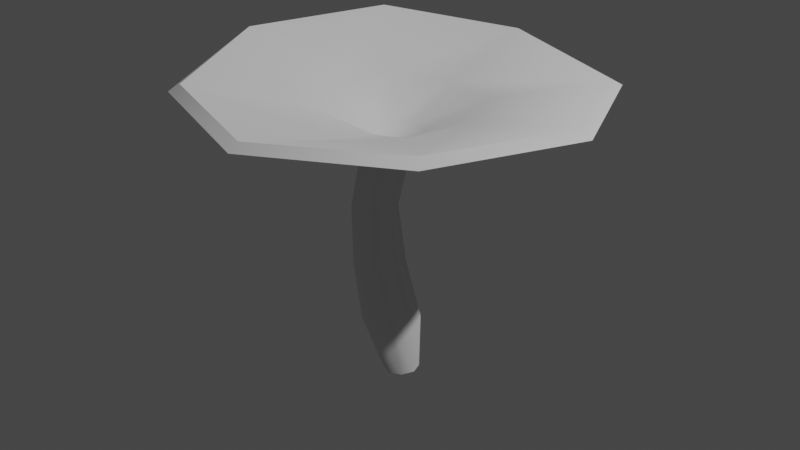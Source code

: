 # Source: Pilz_1.blend  (saved by Blender 2.80.75; exported with 4.5.12 LTS)
import bpy
from mathutils import Matrix  # noqa: F401  (used for matrix-valued properties, if any)

bpy.ops.wm.read_factory_settings(use_empty=True)
scene = bpy.context.scene
scene.name = 'Scene'

# ---- collections
col_collection = bpy.data.collections.new('Collection'); scene.collection.children.link(col_collection)

# ---- node groups
ng_auto_smooth = bpy.data.node_groups.new('Auto Smooth', 'GeometryNodeTree')
_s = ng_auto_smooth.interface.new_socket(name='Geometry', in_out='OUTPUT', socket_type='NodeSocketGeometry')
_s = ng_auto_smooth.interface.new_socket(name='Geometry', in_out='INPUT', socket_type='NodeSocketGeometry')
_s = ng_auto_smooth.interface.new_socket(name='Angle', in_out='INPUT', socket_type='NodeSocketFloat')
_s.subtype = 'ANGLE'
_s.min_value = 0.0
_s.max_value = 3.142
ng_auto_smooth.is_modifier = True
_N = ng_auto_smooth.nodes; _L = ng_auto_smooth.links
n0 = _N.new('NodeGroupOutput'); n0.name = 'Group Output'; n0.location = (480, -100)
n1 = _N.new('NodeGroupInput'); n1.name = 'Group Input'; n1.location = (-420, -300)
n2 = _N.new('NodeGroupInput'); n2.name = 'Group Input.001'; n2.location = (-60, -100)
n3 = _N.new('GeometryNodeSetShadeSmooth'); n3.name = 'Set Shade Smooth'; n3.location = (120, -100)
n3.domain = 'EDGE'
n4 = _N.new('GeometryNodeSetShadeSmooth'); n4.name = 'Set Shade Smooth.001'; n4.location = (300, -100)
n5 = _N.new('GeometryNodeInputMeshEdgeAngle'); n5.name = 'Edge Angle'; n5.location = (-420, -220)
n6 = _N.new('GeometryNodeInputEdgeSmooth'); n6.name = 'Is Edge Smooth'; n6.location = (-60, -160)
n7 = _N.new('GeometryNodeInputShadeSmooth'); n7.name = 'Is Face Smooth'; n7.location = (-240, -340)
n8 = _N.new('FunctionNodeBooleanMath'); n8.name = 'Boolean Math'; n8.location = (-60, -220)
n9 = _N.new('FunctionNodeCompare'); n9.name = 'Compare'; n9.location = (-240, -180)
n9.operation = 'LESS_EQUAL'
_L.new(n5.outputs[0], n9.inputs[0])
_L.new(n4.outputs[0], n0.inputs[0])
_L.new(n1.outputs[1], n9.inputs[1])
_L.new(n9.outputs[0], n8.inputs[0])
_L.new(n7.outputs[0], n8.inputs[1])
_L.new(n2.outputs[0], n3.inputs[0])
_L.new(n6.outputs[0], n3.inputs[1])
_L.new(n3.outputs[0], n4.inputs[0])
_L.new(n8.outputs[0], n3.inputs[2])
n0.is_active_output = True

# ---- world
world_world = bpy.data.worlds.new('World'); scene.world = world_world
world_world.use_nodes = True; world_world.node_tree.nodes.clear()
_N = world_world.node_tree.nodes; _L = world_world.node_tree.links
n0 = _N.new('ShaderNodeOutputWorld'); n0.name = 'World Output'; n0.location = (300, 300)
n1 = _N.new('ShaderNodeBackground'); n1.name = 'Background'; n1.location = (10, 300)
n1.inputs[0].default_value = (0.05088, 0.05088, 0.05088, 1.0)
_L.new(n1.outputs[0], n0.inputs[0])
n0.is_active_output = True
world_world.color = (0.05088, 0.05088, 0.05088)
world_world.use_sun_shadow = False
world_world.sun_shadow_jitter_overblur = 0.0

# ---- lights
light_light = bpy.data.lights.new('Light', 'POINT')
light_light.transmission_factor = 0.0
light_light.energy = 1000.0
light_light.shadow_soft_size = 0.1
light_light.shadow_maximum_resolution = 0.006
light_light.use_absolute_resolution = True

# ---- meshes
me_cylinder = bpy.data.meshes.new('Cylinder')
me_cylinder.from_pydata([(0.0222, 0.05655, -0.08581), (-0.008385, 0.08484, 0.08644), (0.05757, 0.04023, -0.08581), (0.0478, 0.05814, 0.08641), (0.06857, 0.00125, -0.08582), (0.06537, -0.004986, 0.08622), (0.04905, -0.03748, -0.08583), (0.03393, -0.0673, 0.08589), (0.01092, -0.05328, -0.08583), (-0.02868, -0.09265, 0.08566), (-0.0238, -0.03693, -0.08582), (-0.08612, -0.06628, 0.08574), (-0.03467, 0.00206, -0.08581), (-0.1025, -0.003027, 0.08607), (-0.01594, 0.04075, -0.08581), (-0.07003, 0.05957, 0.08635), (0.01708, 0.03157, 0.6072), (-0.02624, 0.05177, 0.6045), (0.03093, -0.01489, 0.6139), (0.006666, -0.06145, 0.6201), (-0.04269, -0.08224, 0.6217), (-0.08868, -0.06428, 0.618), (-0.1008, -0.0156, 0.612), (-0.07424, 0.03297, 0.6064), (0.4622, 0.4511, 0.8342), (6.092e-08, 0.6327, 0.8536), (0.6327, -2.877e-08, 0.8536), (0.4328, -0.4366, 0.8639), (5.603e-09, -0.6327, 0.8536), (-0.4474, -0.4474, 0.8536), (-0.6079, -0.01705, 0.8884), (-0.4296, 0.444, 0.8909), (0.4404, 0.4277, 0.8526), (3.668e-09, 0.599, 0.8746), (0.599, -2.659e-08, 0.8746), (0.4055, -0.4106, 0.8854), (-4.87e-08, -0.599, 0.8746), (-0.4236, -0.4236, 0.8746), (-0.5708, -0.01939, 0.9141), (-0.4037, 0.4194, 0.9162), (0.1804, 0.1911, 0.7982), (-0.006427, 0.2618, 0.7866), (0.2551, 0.009221, 0.8025), (0.1724, -0.1781, 0.7922), (0.01444, -0.2641, 0.7764), (-0.1951, -0.1797, 0.8022), (-0.2645, 0.009188, 0.802), (-0.1891, 0.1928, 0.7943), (0.05309, 0.06443, 0.7109), (-0.009446, 0.08946, 0.704), (0.07601, 0.004137, 0.7189), (0.04465, -0.05849, 0.7236), (-0.02304, -0.08668, 0.7256), (-0.08757, -0.06322, 0.7213), (-0.108, 0.001056, 0.7137), (-0.07507, 0.06502, 0.7064), (0.008393, 0.02499, 0.6867), (-0.01562, 0.0345, 0.6845), (0.01649, 0.001534, 0.6902), (0.003587, -0.02252, 0.693), (-0.0227, -0.03316, 0.6938), (-0.04696, -0.02391, 0.6917), (-0.05457, 0.0001812, 0.6882), (-0.04148, 0.02449, 0.6852), (-0.01934, 0.0007527, 0.6888), (-0.1202, -0.06367, 0.2694), (-0.0137, -0.06591, 0.2689), (-0.06947, -0.08859, 0.2687), (-0.1071, 0.05122, 0.2712), (-0.05225, 0.0737, 0.2715), (-0.004839, 0.04839, 0.271), (0.01091, -0.009708, 0.2699), (-0.1349, -0.005425, 0.2704), (-0.1211, -0.06705, 0.4605), (-0.1064, 0.03862, 0.4605), (-0.01021, -0.01887, 0.4613), (-0.06054, 0.0581, 0.4606), (-0.02244, 0.03386, 0.4608), (-0.03175, -0.06957, 0.4609), (-0.1315, -0.01318, 0.4608), (-0.07867, -0.08989, 0.4604), (-0.3298, 0.337, 0.8245), (-0.4654, -0.01247, 0.8226), (-0.3435, -0.3395, 0.797), (-0.004501, -0.48, 0.797), (0.3064, -0.3232, 0.7945), (0.4747, -0.0001735, 0.797), (0.3454, 0.342, 0.7829), (-0.004049, 0.4799, 0.7971), (-0.12, 0.0958, 0.6398), (-0.1458, -0.1242, 0.6535), (0.07433, -0.1123, 0.6616), (0.08754, 0.09167, 0.6361), (-0.1738, -0.0166, 0.6487), (-0.03646, -0.1611, 0.6597), (0.1239, -0.01032, 0.6506), (-0.01612, 0.1369, 0.6344)], [], [(0, 1, 3, 2), (2, 3, 5, 4), (4, 5, 7, 6), (6, 7, 9, 8), (8, 9, 11, 10), (10, 11, 13, 12), (76, 74, 23, 17), (12, 13, 15, 14), (14, 15, 1, 0), (0, 2, 4, 6, 8, 10, 12, 14), (81, 82, 30, 31), (77, 76, 17, 16), (78, 75, 18, 19), (79, 73, 21, 22), (80, 78, 19, 20), (74, 79, 22, 23), (75, 77, 16, 18), (73, 80, 20, 21), (83, 84, 28, 29), (85, 86, 26, 27), (87, 88, 25, 24), (88, 81, 31, 25), (82, 83, 29, 30), (84, 85, 27, 28), (86, 87, 24, 26), (30, 29, 37, 38), (28, 27, 35, 36), (26, 24, 32, 34), (31, 30, 38, 39), (29, 28, 36, 37), (27, 26, 34, 35), (24, 25, 33, 32), (25, 31, 39, 33), (32, 33, 41, 40), (33, 39, 47, 41), (38, 37, 45, 46), (36, 35, 43, 44), (34, 32, 40, 42), (39, 38, 46, 47), (37, 36, 44, 45), (35, 34, 42, 43), (42, 40, 48, 50), (47, 46, 54, 55), (45, 44, 52, 53), (43, 42, 50, 51), (40, 41, 49, 48), (41, 47, 55, 49), (46, 45, 53, 54), (44, 43, 51, 52), (49, 55, 63, 57), (54, 53, 61, 62), (52, 51, 59, 60), (50, 48, 56, 58), (55, 54, 62, 63), (53, 52, 60, 61), (51, 50, 58, 59), (48, 49, 57, 56), (59, 58, 64), (56, 57, 64), (57, 63, 64), (62, 61, 64), (60, 59, 64), (58, 56, 64), (63, 62, 64), (61, 60, 64), (11, 9, 67, 65), (5, 3, 70, 71), (15, 13, 72, 68), (9, 7, 66, 67), (13, 11, 65, 72), (7, 5, 71, 66), (3, 1, 69, 70), (1, 15, 68, 69), (65, 67, 80, 73), (71, 70, 77, 75), (68, 72, 79, 74), (67, 66, 78, 80), (72, 65, 73, 79), (66, 71, 75, 78), (70, 69, 76, 77), (69, 68, 74, 76), (95, 92, 87, 86), (94, 91, 85, 84), (93, 90, 83, 82), (96, 89, 81, 88), (92, 96, 88, 87), (91, 95, 86, 85), (90, 94, 84, 83), (89, 93, 82, 81), (23, 22, 93, 89), (21, 20, 94, 90), (19, 18, 95, 91), (16, 17, 96, 92), (17, 23, 89, 96), (22, 21, 90, 93), (20, 19, 91, 94), (18, 16, 92, 95)])
me_cylinder.polygons.foreach_set('use_smooth', [True] * 97)
_uv = me_cylinder.uv_layers.new(name='UVMap')
_uv.uv.foreach_set('vector', [1.0, 0.5, 1.0, 1.0, 0.875, 1.0, 0.875, 0.5, 0.875, 0.5, 0.875, 1.0, 0.75, 1.0, 0.75, 0.5, 0.75, 0.5, 0.75, 1.0, 0.625, 1.0, 0.625, 0.5, 0.625, 0.5, 0.625, 1.0, 0.5, 1.0, 0.5, 0.5, 0.5, 0.5, 0.5, 1.0, 0.375, 1.0, 0.375, 0.5, 0.375, 0.5, 0.375, 1.0, 0.25, 1.0, 0.25, 0.5, 0.0, 1.0, 0.125, 1.0, 0.125, 1.0, 0.0, 1.0, 0.25, 0.5, 0.25, 1.0, 0.125, 1.0, 0.125, 0.5, 0.125, 0.5, 0.125, 1.0, 0.0, 1.0, 0.0, 0.5, 0.75, 0.49, 0.9197, 0.4197, 0.99, 0.25, 0.9197, 0.08029, 0.75, 0.01, 0.5803, 0.08029, 0.51, 0.25, 0.5803, 0.4197, 0.125, 1.0, 0.25, 1.0, 0.25, 1.0, 0.125, 1.0, 0.875, 1.0, 1.0, 1.0, 1.0, 1.0, 0.875, 1.0, 0.625, 1.0, 0.75, 1.0, 0.75, 1.0, 0.625, 1.0, 0.25, 1.0, 0.375, 1.0, 0.375, 1.0, 0.25, 1.0, 0.5, 1.0, 0.625, 1.0, 0.625, 1.0, 0.5, 1.0, 0.125, 1.0, 0.25, 1.0, 0.25, 1.0, 0.125, 1.0, 0.75, 1.0, 0.875, 1.0, 0.875, 1.0, 0.75, 1.0, 0.375, 1.0, 0.5, 1.0, 0.5, 1.0, 0.375, 1.0, 0.375, 1.0, 0.5, 1.0, 0.5, 1.0, 0.375, 1.0, 0.625, 1.0, 0.75, 1.0, 0.75, 1.0, 0.625, 1.0, 0.875, 1.0, 1.0, 1.0, 1.0, 1.0, 0.875, 1.0, 0.0, 1.0, 0.125, 1.0, 0.125, 1.0, 0.0, 1.0, 0.25, 1.0, 0.375, 1.0, 0.375, 1.0, 0.25, 1.0, 0.5, 1.0, 0.625, 1.0, 0.625, 1.0, 0.5, 1.0, 0.75, 1.0, 0.875, 1.0, 0.875, 1.0, 0.75, 1.0, 0.25, 1.0, 0.375, 1.0, 0.375, 1.0, 0.25, 1.0, 0.5, 1.0, 0.625, 1.0, 0.625, 1.0, 0.5, 1.0, 0.75, 1.0, 0.875, 1.0, 0.875, 1.0, 0.75, 1.0, 0.125, 1.0, 0.25, 1.0, 0.25, 1.0, 0.125, 1.0, 0.375, 1.0, 0.5, 1.0, 0.5, 1.0, 0.375, 1.0, 0.625, 1.0, 0.75, 1.0, 0.75, 1.0, 0.625, 1.0, 0.875, 1.0, 1.0, 1.0, 1.0, 1.0, 0.875, 1.0, 0.0, 1.0, 0.125, 1.0, 0.125, 1.0, 0.0, 1.0, 0.875, 1.0, 1.0, 1.0, 1.0, 1.0, 0.875, 1.0, 0.0, 1.0, 0.125, 1.0, 0.125, 1.0, 0.0, 1.0, 0.25, 1.0, 0.375, 1.0, 0.375, 1.0, 0.25, 1.0, 0.5, 1.0, 0.625, 1.0, 0.625, 1.0, 0.5, 1.0, 0.75, 1.0, 0.875, 1.0, 0.875, 1.0, 0.75, 1.0, 0.125, 1.0, 0.25, 1.0, 0.25, 1.0, 0.125, 1.0, 0.375, 1.0, 0.5, 1.0, 0.5, 1.0, 0.375, 1.0, 0.625, 1.0, 0.75, 1.0, 0.75, 1.0, 0.625, 1.0, 0.75, 1.0, 0.875, 1.0, 0.875, 1.0, 0.75, 1.0, 0.125, 1.0, 0.25, 1.0, 0.25, 1.0, 0.125, 1.0, 0.375, 1.0, 0.5, 1.0, 0.5, 1.0, 0.375, 1.0, 0.625, 1.0, 0.75, 1.0, 0.75, 1.0, 0.625, 1.0, 0.875, 1.0, 1.0, 1.0, 1.0, 1.0, 0.875, 1.0, 0.0, 1.0, 0.125, 1.0, 0.125, 1.0, 0.0, 1.0, 0.25, 1.0, 0.375, 1.0, 0.375, 1.0, 0.25, 1.0, 0.5, 1.0, 0.625, 1.0, 0.625, 1.0, 0.5, 1.0, 0.0, 1.0, 0.125, 1.0, 0.125, 1.0, 0.0, 1.0, 0.25, 1.0, 0.375, 1.0, 0.375, 1.0, 0.25, 1.0, 0.5, 1.0, 0.625, 1.0, 0.625, 1.0, 0.5, 1.0, 0.75, 1.0, 0.875, 1.0, 0.875, 1.0, 0.75, 1.0, 0.125, 1.0, 0.25, 1.0, 0.25, 1.0, 0.125, 1.0, 0.375, 1.0, 0.5, 1.0, 0.5, 1.0, 0.375, 1.0, 0.625, 1.0, 0.75, 1.0, 0.75, 1.0, 0.625, 1.0, 0.875, 1.0, 1.0, 1.0, 1.0, 1.0, 0.875, 1.0, 0.625, 1.0, 0.75, 1.0, 0.625, 1.0, 0.875, 1.0, 1.0, 1.0, 0.875, 1.0, 0.0, 1.0, 0.125, 1.0, 0.0, 1.0, 0.25, 1.0, 0.375, 1.0, 0.25, 1.0, 0.5, 1.0, 0.625, 1.0, 0.5, 1.0, 0.75, 1.0, 0.875, 1.0, 0.75, 1.0, 0.125, 1.0, 0.25, 1.0, 0.125, 1.0, 0.375, 1.0, 0.5, 1.0, 0.375, 1.0, 0.375, 1.0, 0.5, 1.0, 0.5, 1.0, 0.375, 1.0, 0.75, 1.0, 0.875, 1.0, 0.875, 1.0, 0.75, 1.0, 0.125, 1.0, 0.25, 1.0, 0.25, 1.0, 0.125, 1.0, 0.5, 1.0, 0.625, 1.0, 0.625, 1.0, 0.5, 1.0, 0.25, 1.0, 0.375, 1.0, 0.375, 1.0, 0.25, 1.0, 0.625, 1.0, 0.75, 1.0, 0.75, 1.0, 0.625, 1.0, 0.875, 1.0, 1.0, 1.0, 1.0, 1.0, 0.875, 1.0, 0.0, 1.0, 0.125, 1.0, 0.125, 1.0, 0.0, 1.0, 0.375, 1.0, 0.5, 1.0, 0.5, 1.0, 0.375, 1.0, 0.75, 1.0, 0.875, 1.0, 0.875, 1.0, 0.75, 1.0, 0.125, 1.0, 0.25, 1.0, 0.25, 1.0, 0.125, 1.0, 0.5, 1.0, 0.625, 1.0, 0.625, 1.0, 0.5, 1.0, 0.25, 1.0, 0.375, 1.0, 0.375, 1.0, 0.25, 1.0, 0.625, 1.0, 0.75, 1.0, 0.75, 1.0, 0.625, 1.0, 0.875, 1.0, 1.0, 1.0, 1.0, 1.0, 0.875, 1.0, 0.0, 1.0, 0.125, 1.0, 0.125, 1.0, 0.0, 1.0, 0.75, 1.0, 0.875, 1.0, 0.875, 1.0, 0.75, 1.0, 0.5, 1.0, 0.625, 1.0, 0.625, 1.0, 0.5, 1.0, 0.25, 1.0, 0.375, 1.0, 0.375, 1.0, 0.25, 1.0, 0.0, 1.0, 0.125, 1.0, 0.125, 1.0, 0.0, 1.0, 0.875, 1.0, 1.0, 1.0, 1.0, 1.0, 0.875, 1.0, 0.625, 1.0, 0.75, 1.0, 0.75, 1.0, 0.625, 1.0, 0.375, 1.0, 0.5, 1.0, 0.5, 1.0, 0.375, 1.0, 0.125, 1.0, 0.25, 1.0, 0.25, 1.0, 0.125, 1.0, 0.125, 1.0, 0.25, 1.0, 0.25, 1.0, 0.125, 1.0, 0.375, 1.0, 0.5, 1.0, 0.5, 1.0, 0.375, 1.0, 0.625, 1.0, 0.75, 1.0, 0.75, 1.0, 0.625, 1.0, 0.875, 1.0, 1.0, 1.0, 1.0, 1.0, 0.875, 1.0, 0.0, 1.0, 0.125, 1.0, 0.125, 1.0, 0.0, 1.0, 0.25, 1.0, 0.375, 1.0, 0.375, 1.0, 0.25, 1.0, 0.5, 1.0, 0.625, 1.0, 0.625, 1.0, 0.5, 1.0, 0.75, 1.0, 0.875, 1.0, 0.875, 1.0, 0.75, 1.0])
me_cylinder.use_remesh_preserve_volume = False
me_cylinder.use_remesh_preserve_attributes = False
me_cylinder.use_mirror_vertex_groups = False
me_cylinder.update()

# ---- objects
ob_light = bpy.data.objects.new('Light', light_light)
ob_cylinder = bpy.data.objects.new('Cylinder', me_cylinder)

# ---- transforms, parenting, visibility, modifiers, constraints
ob_light.location = (4.076, 1.005, 5.904)
ob_light.rotation_euler = (0.6503, 0.05522, 1.866)
ob_light.lock_rotations_4d = False
ob_light.empty_display_type = 'ARROWS'
ob_light.color = (0.0, 0.0, 0.0, 0.0)
ob_light.lineart.crease_threshold = 0.0
ob_cylinder.location = (0.0, 0.0, 0.0)
ob_cylinder.lineart.crease_threshold = 0.0
_m = ob_cylinder.modifiers.new('Auto Smooth', 'NODES')
_m.node_group = ng_auto_smooth
_gi = [s.identifier for s in ng_auto_smooth.interface.items_tree if s.item_type == 'SOCKET' and s.in_out == 'INPUT']
_m[_gi[1]] = 0.7941  # Angle

# ---- collection membership
col_collection.objects.link(ob_light)
col_collection.objects.link(ob_cylinder)

# ---- scene / render settings (as saved in the file)
scene.frame_start = 1; scene.frame_end = 250; scene.frame_set(1)
scene.render.engine = 'BLENDER_EEVEE_NEXT'
scene.cycles.use_denoising = False
scene.cycles.samples = 128
scene.cycles.sampling_pattern = 'TABULATED_SOBOL'
scene.cycles.use_adaptive_sampling = False
scene.cycles.use_light_tree = False
scene.view_settings.view_transform = 'Filmic'
bpy.context.view_layer.update()

# ---- added for rendering (the .blend has no active camera): camera
cam_auto = bpy.data.cameras.new('AutoCamera')
cam_auto.lens = 50.0
cam_auto.sensor_width = 36.0
cam_auto.clip_end = 1000.0
ob_auto_camera = bpy.data.objects.new('AutoCamera', cam_auto)
scene.collection.objects.link(ob_auto_camera)
ob_auto_camera.location = (1.89603, -2.26035, 1.92208)
ob_auto_camera.rotation_euler = (1.09748, -7.21219e-08, 0.694738)
scene.camera = ob_auto_camera
bpy.context.view_layer.update()
